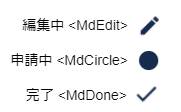

The diagram above was exported from draw.io. Its source (the exported page's mxGraphModel, read from the mxfile embedded in the PNG):
<mxGraphModel dx="375" dy="214" grid="1" gridSize="10" guides="1" tooltips="1" connect="1" arrows="1" fold="1" page="1" pageScale="1" pageWidth="1654" pageHeight="1169" math="0" shadow="0">
  <root>
    <mxCell id="0" />
    <mxCell id="1" parent="0" />
    <mxCell id="9" value="" style="rounded=0;whiteSpace=wrap;html=1;strokeColor=none;" vertex="1" parent="1">
      <mxGeometry x="80" y="110" width="180" height="110" as="geometry" />
    </mxCell>
    <mxCell id="2" value="" style="shape=image;verticalLabelPosition=bottom;labelBackgroundColor=default;verticalAlign=top;aspect=fixed;imageAspect=0;image=data:image/png,(base64 omitted: 672 chars);" vertex="1" parent="1">
      <mxGeometry x="200.83" y="114" width="55.65" height="42" as="geometry" />
    </mxCell>
    <mxCell id="3" value="編集中 &amp;lt;MdEdit&amp;gt;" style="text;html=1;strokeColor=none;fillColor=none;align=right;verticalAlign=middle;whiteSpace=wrap;rounded=0;fontSize=14;" vertex="1" parent="1">
      <mxGeometry x="90" y="120" width="120" height="30" as="geometry" />
    </mxCell>
    <mxCell id="5" value="" style="shape=image;verticalLabelPosition=bottom;labelBackgroundColor=default;verticalAlign=top;aspect=fixed;imageAspect=0;image=data:image/png,(base64 omitted: 472 chars);" vertex="1" parent="1">
      <mxGeometry x="210.15" y="154" width="37.01" height="32" as="geometry" />
    </mxCell>
    <mxCell id="6" value="申請中 &amp;lt;MdCircle&amp;gt;" style="text;html=1;strokeColor=none;fillColor=none;align=right;verticalAlign=middle;whiteSpace=wrap;rounded=0;fontSize=14;" vertex="1" parent="1">
      <mxGeometry x="90" y="155" width="120" height="30" as="geometry" />
    </mxCell>
    <mxCell id="7" value="完了 &amp;lt;MdDone&amp;gt;" style="text;html=1;strokeColor=none;fillColor=none;align=right;verticalAlign=middle;whiteSpace=wrap;rounded=0;fontSize=14;" vertex="1" parent="1">
      <mxGeometry x="89.15" y="190" width="120" height="30" as="geometry" />
    </mxCell>
    <mxCell id="8" value="" style="shape=image;verticalLabelPosition=bottom;labelBackgroundColor=default;verticalAlign=top;aspect=fixed;imageAspect=0;image=data:image/png,(base64 omitted: 492 chars);" vertex="1" parent="1">
      <mxGeometry x="207.91" y="189" width="41.48" height="32" as="geometry" />
    </mxCell>
  </root>
</mxGraphModel>